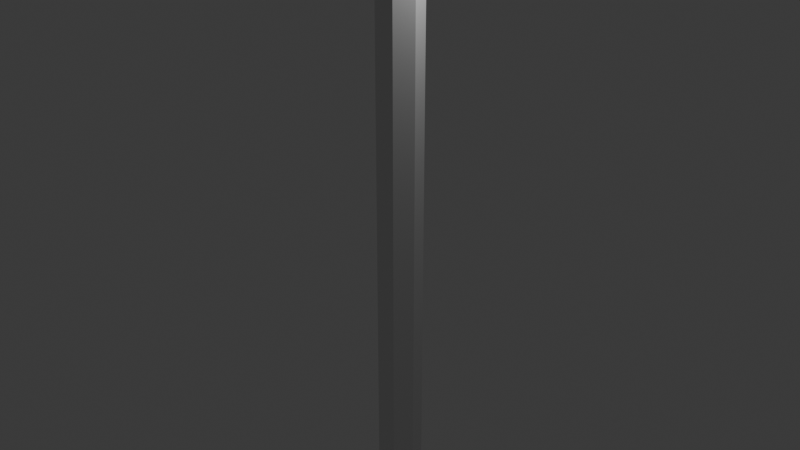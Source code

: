 # Source: r.blend  (saved by Blender 4.0.36; exported with 4.5.12 LTS)
import bpy
from mathutils import Matrix  # noqa: F401  (used for matrix-valued properties, if any)

bpy.ops.wm.read_factory_settings(use_empty=True)
scene = bpy.context.scene
scene.name = 'Scene'

# ---- collections
col_collection = bpy.data.collections.new('Collection'); scene.collection.children.link(col_collection)

# ---- node groups
ng_auto_smooth = bpy.data.node_groups.new('Auto Smooth', 'GeometryNodeTree')
_s = ng_auto_smooth.interface.new_socket(name='Geometry', in_out='OUTPUT', socket_type='NodeSocketGeometry')
_s = ng_auto_smooth.interface.new_socket(name='Geometry', in_out='INPUT', socket_type='NodeSocketGeometry')
_s = ng_auto_smooth.interface.new_socket(name='Angle', in_out='INPUT', socket_type='NodeSocketFloat')
_s.subtype = 'ANGLE'
_s.min_value = 0.0
_s.max_value = 3.142
ng_auto_smooth.is_modifier = True
_N = ng_auto_smooth.nodes; _L = ng_auto_smooth.links
n0 = _N.new('NodeGroupOutput'); n0.name = 'Group Output'; n0.location = (480, -100)
n1 = _N.new('NodeGroupInput'); n1.name = 'Group Input'; n1.location = (-420, -300)
n2 = _N.new('NodeGroupInput'); n2.name = 'Group Input.001'; n2.location = (-60, -100)
n3 = _N.new('GeometryNodeSetShadeSmooth'); n3.name = 'Set Shade Smooth'; n3.location = (120, -100)
n3.domain = 'EDGE'
n4 = _N.new('GeometryNodeSetShadeSmooth'); n4.name = 'Set Shade Smooth.001'; n4.location = (300, -100)
n5 = _N.new('GeometryNodeInputMeshEdgeAngle'); n5.name = 'Edge Angle'; n5.location = (-420, -220)
n6 = _N.new('GeometryNodeInputEdgeSmooth'); n6.name = 'Is Edge Smooth'; n6.location = (-60, -160)
n7 = _N.new('GeometryNodeInputShadeSmooth'); n7.name = 'Is Face Smooth'; n7.location = (-240, -340)
n8 = _N.new('FunctionNodeBooleanMath'); n8.name = 'Boolean Math'; n8.location = (-60, -220)
n9 = _N.new('FunctionNodeCompare'); n9.name = 'Compare'; n9.location = (-240, -180)
n9.operation = 'LESS_EQUAL'
_L.new(n5.outputs[0], n9.inputs[0])
_L.new(n4.outputs[0], n0.inputs[0])
_L.new(n1.outputs[1], n9.inputs[1])
_L.new(n9.outputs[0], n8.inputs[0])
_L.new(n7.outputs[0], n8.inputs[1])
_L.new(n2.outputs[0], n3.inputs[0])
_L.new(n6.outputs[0], n3.inputs[1])
_L.new(n3.outputs[0], n4.inputs[0])
_L.new(n8.outputs[0], n3.inputs[2])
n0.is_active_output = True

# ---- world
world_world = bpy.data.worlds.new('World'); scene.world = world_world
world_world.use_nodes = True; world_world.node_tree.nodes.clear()
_N = world_world.node_tree.nodes; _L = world_world.node_tree.links
n0 = _N.new('ShaderNodeOutputWorld'); n0.name = 'World Output'; n0.location = (300, 300)
n1 = _N.new('ShaderNodeBackground'); n1.name = 'Background'; n1.location = (10, 300)
n1.inputs[0].default_value = (0.05088, 0.05088, 0.05088, 1.0)
_L.new(n1.outputs[0], n0.inputs[0])
n0.is_active_output = True
world_world.color = (0.05088, 0.05088, 0.05088)
world_world.use_sun_shadow = False
world_world.sun_shadow_jitter_overblur = 0.0

# ---- lights
light_light = bpy.data.lights.new('Light', 'POINT')
light_light.transmission_factor = 0.0
light_light.use_soft_falloff = False
light_light.energy = 1000.0
light_light.shadow_soft_size = 0.1
light_light.shadow_maximum_resolution = 0.006
light_light.use_absolute_resolution = True

# ---- meshes
me_cylinder = bpy.data.meshes.new('Cylinder')
me_cylinder.from_pydata([(-0.003447, 1.001, -13.32), (-0.003447, 1.001, 6.794), (0.7796, 0.6263, -13.32), (0.7796, 0.6263, 13.3), (0.9749, -0.2232, -13.32), (0.9749, -0.2232, 13.56), (0.4335, -0.9072, -13.32), (0.4335, -0.9072, 13.29), (-0.435, -0.9018, -13.32), (-0.435, -0.9018, 11.15), (-0.9791, -0.2313, -13.32), (-0.9791, -0.2313, 13.81), (-0.8, 0.6318, -13.32), (-0.8, 0.6318, 12.56), (-0.04929, 0.6588, 13.85), (0.08817, 0.2174, 14.68)], [], [(0, 1, 3, 2), (2, 3, 5, 4), (4, 5, 7, 6), (6, 7, 9, 8), (8, 9, 11, 10), (3, 14, 15), (10, 11, 13, 12), (12, 13, 1, 0), (0, 2, 4, 6, 8, 10, 12), (5, 15, 7), (13, 14, 1), (1, 14, 3), (7, 15, 9), (9, 15, 11), (11, 15, 13), (15, 5, 3), (15, 14, 13)])
me_cylinder.polygons.foreach_set('use_smooth', [True] * 17)
_uv = me_cylinder.uv_layers.new(name='UVMap')
_uv.uv.foreach_set('vector', [1.0, 0.5, 1.0, 1.0, 0.8571, 1.0, 0.8571, 0.5, 0.8571, 0.5, 0.8571, 1.0, 0.7143, 1.0, 0.7143, 0.5, 0.7143, 0.5, 0.7143, 1.0, 0.5714, 1.0, 0.5714, 0.5, 0.5714, 0.5, 0.5714, 1.0, 0.4286, 1.0, 0.4286, 0.5, 0.4286, 0.5, 0.4286, 1.0, 0.2857, 1.0, 0.2857, 0.5, 0.4376, 0.3996, 0.2393, 0.3996, 0.2714, 0.299, 0.2857, 0.5, 0.2857, 1.0, 0.1429, 1.0, 0.1429, 0.5, 0.1429, 0.5, 0.1429, 1.0, 2.98e-08, 1.0, 2.98e-08, 0.5, 0.75, 0.49, 0.9376, 0.3996, 0.984, 0.1966, 0.8541, 0.03377, 0.6459, 0.03377, 0.516, 0.1966, 0.5624, 0.3996, 0.484, 0.1966, 0.2714, 0.299, 0.3541, 0.03377, 0.06236, 0.3996, 0.2393, 0.3996, 0.25, 0.49, 0.25, 0.49, 0.2393, 0.3996, 0.4376, 0.3996, 0.3541, 0.03377, 0.2714, 0.299, 0.1459, 0.03377, 0.1459, 0.03377, 0.2714, 0.299, 0.01602, 0.1966, 0.01602, 0.1966, 0.2714, 0.299, 0.06236, 0.3996, 0.2714, 0.299, 0.484, 0.1966, 0.4376, 0.3996, 0.2714, 0.299, 0.2393, 0.3996, 0.06236, 0.3996])
me_cylinder.update()

# ---- objects
ob_light = bpy.data.objects.new('Light', light_light)
ob_rock1 = bpy.data.objects.new('rock1', me_cylinder)

# ---- transforms, parenting, visibility, modifiers, constraints
ob_light.location = (4.076, 1.005, 5.904)
ob_light.rotation_euler = (0.6503, 0.05522, 1.866)
ob_light.lock_rotations_4d = False
ob_light.empty_display_type = 'ARROWS'
ob_light.color = (0.0, 0.0, 0.0, 0.0)
ob_light.lineart.crease_threshold = 0.0
ob_rock1.location = (0.003317, -0.002605, -8.717)
_m = ob_rock1.modifiers.new('Auto Smooth', 'NODES')
_m.node_group = ng_auto_smooth
_gi = [s.identifier for s in ng_auto_smooth.interface.items_tree if s.item_type == 'SOCKET' and s.in_out == 'INPUT']
_m[_gi[1]] = 0.5236  # 'Angle'

# ---- collection membership
col_collection.objects.link(ob_light)
col_collection.objects.link(ob_rock1)

# ---- scene / render settings (as saved in the file)
scene.frame_start = 1; scene.frame_end = 250; scene.frame_set(1)
scene.render.engine = 'BLENDER_EEVEE_NEXT'
scene.cycles.sampling_pattern = 'TABULATED_SOBOL'
bpy.context.view_layer.update()

# ---- added for rendering (the .blend has no active camera): camera
cam_auto = bpy.data.cameras.new('AutoCamera')
cam_auto.lens = 50.0
cam_auto.sensor_width = 36.0
cam_auto.clip_end = 1000.0
ob_auto_camera = bpy.data.objects.new('AutoCamera', cam_auto)
scene.collection.objects.link(ob_auto_camera)
ob_auto_camera.location = (26.0305, -31.1909, 12.7816)
ob_auto_camera.rotation_euler = (1.09748, -7.21219e-08, 0.694738)
scene.camera = ob_auto_camera
bpy.context.view_layer.update()
